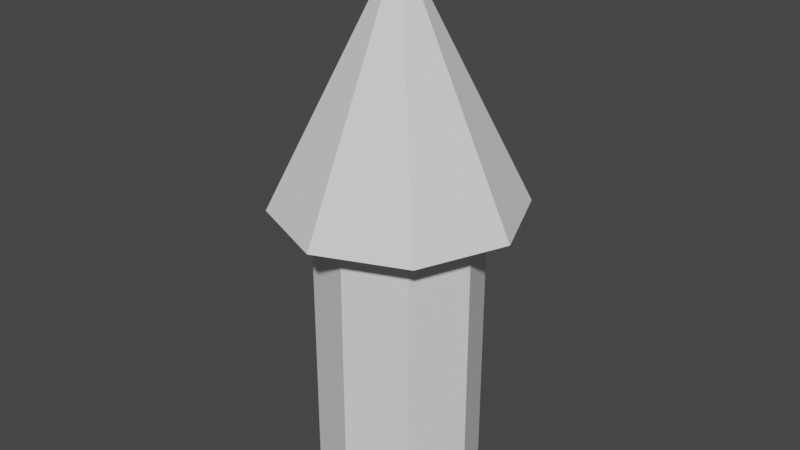 # Source: ui_arrow.blend  (saved by Blender 2.90.8; exported with 4.5.12 LTS)
import bpy
from mathutils import Matrix  # noqa: F401  (used for matrix-valued properties, if any)

bpy.ops.wm.read_factory_settings(use_empty=True)
scene = bpy.context.scene
scene.name = 'Scene'

# ---- collections
col_collection = bpy.data.collections.new('Collection'); scene.collection.children.link(col_collection)

# ---- world
world_world = bpy.data.worlds.new('World'); scene.world = world_world
world_world.use_nodes = True; world_world.node_tree.nodes.clear()
_N = world_world.node_tree.nodes; _L = world_world.node_tree.links
n0 = _N.new('ShaderNodeOutputWorld'); n0.name = 'World Output'; n0.location = (300, 300)
n1 = _N.new('ShaderNodeBackground'); n1.name = 'Background'; n1.location = (10, 300)
n1.inputs[0].default_value = (0.05088, 0.05088, 0.05088, 1.0)
_L.new(n1.outputs[0], n0.inputs[0])
n0.is_active_output = True
world_world.color = (0.05088, 0.05088, 0.05088)
world_world.use_sun_shadow = False
world_world.sun_shadow_jitter_overblur = 0.0

# ---- meshes
me_cone = bpy.data.meshes.new('Cone')
me_cone.from_pydata([(0.0, 0.75, 1.75), (0.5303, 0.5303, 1.75), (0.75, -3.278e-08, 1.75), (0.5303, -0.5303, 1.75), (-6.557e-08, -0.75, 1.75), (-0.5303, -0.5303, 1.75), (-0.75, 8.944e-09, 1.75), (-0.5303, 0.5303, 1.75), (0.0, 0.0, 3.25), (0.0, 0.5, 0.0), (0.0, 0.5, 2.0), (0.3536, 0.3536, 0.0), (0.3536, 0.3536, 2.0), (0.5, -2.186e-08, 0.0), (0.5, -2.186e-08, 2.0), (0.3536, -0.3536, 0.0), (0.3536, -0.3536, 2.0), (-4.371e-08, -0.5, 0.0), (-4.371e-08, -0.5, 2.0), (-0.3536, -0.3536, 0.0), (-0.3536, -0.3536, 2.0), (-0.5, 5.962e-09, 0.0), (-0.5, 5.962e-09, 2.0), (-0.3536, 0.3536, 0.0), (-0.3536, 0.3536, 2.0)], [], [(0, 8, 1), (1, 8, 2), (2, 8, 3), (3, 8, 4), (4, 8, 5), (5, 8, 6), (3, 5, 7), (6, 8, 7), (7, 8, 0), (10, 11, 9), (12, 13, 11), (14, 15, 13), (16, 17, 15), (18, 19, 17), (20, 21, 19), (14, 10, 22), (22, 23, 21), (24, 9, 23), (23, 11, 15), (7, 0, 1), (1, 2, 3), (3, 4, 5), (5, 6, 7), (7, 1, 3), (10, 12, 11), (12, 14, 13), (14, 16, 15), (16, 18, 17), (18, 20, 19), (20, 22, 21), (14, 12, 10), (10, 24, 22), (22, 20, 18), (18, 16, 22), (16, 14, 22), (22, 24, 23), (24, 10, 9), (23, 9, 11), (11, 13, 15), (15, 17, 19), (19, 21, 15), (21, 23, 15)])
_uv = me_cone.uv_layers.new(name='UVMap')
_uv.uv.foreach_set('vector', [0.25, 0.49, 0.25, 0.25, 0.4197, 0.4197, 0.4197, 0.4197, 0.25, 0.25, 0.49, 0.25, 0.49, 0.25, 0.25, 0.25, 0.4197, 0.08029, 0.4197, 0.08029, 0.25, 0.25, 0.25, 0.01, 0.25, 0.01, 0.25, 0.25, 0.08029, 0.08029, 0.08029, 0.08029, 0.25, 0.25, 0.01, 0.25, 0.9197, 0.08029, 0.5803, 0.08029, 0.5803, 0.4197, 0.01, 0.25, 0.25, 0.25, 0.08029, 0.4197, 0.08029, 0.4197, 0.25, 0.25, 0.25, 0.49, 1.0, 1.0, 0.875, 0.5, 1.0, 0.5, 0.875, 1.0, 0.75, 0.5, 0.875, 0.5, 0.75, 1.0, 0.625, 0.5, 0.75, 0.5, 0.625, 1.0, 0.5, 0.5, 0.625, 0.5, 0.5, 1.0, 0.375, 0.5, 0.5, 0.5, 0.375, 1.0, 0.25, 0.5, 0.375, 0.5, 0.49, 0.25, 0.25, 0.49, 0.01, 0.25, 0.25, 1.0, 0.125, 0.5, 0.25, 0.5, 0.125, 1.0, 0.0, 0.5, 0.125, 0.5, 0.5803, 0.4197, 0.9197, 0.4197, 0.9197, 0.08029, 0.5803, 0.4197, 0.75, 0.49, 0.9197, 0.4197, 0.9197, 0.4197, 0.99, 0.25, 0.9197, 0.08029, 0.9197, 0.08029, 0.75, 0.01, 0.5803, 0.08029, 0.5803, 0.08029, 0.51, 0.25, 0.5803, 0.4197, 0.5803, 0.4197, 0.9197, 0.4197, 0.9197, 0.08029, 1.0, 1.0, 0.875, 1.0, 0.875, 0.5, 0.875, 1.0, 0.75, 1.0, 0.75, 0.5, 0.75, 1.0, 0.625, 1.0, 0.625, 0.5, 0.625, 1.0, 0.5, 1.0, 0.5, 0.5, 0.5, 1.0, 0.375, 1.0, 0.375, 0.5, 0.375, 1.0, 0.25, 1.0, 0.25, 0.5, 0.49, 0.25, 0.4197, 0.4197, 0.25, 0.49, 0.25, 0.49, 0.08029, 0.4197, 0.01, 0.25, 0.01, 0.25, 0.08029, 0.08029, 0.25, 0.01, 0.25, 0.01, 0.4197, 0.08029, 0.01, 0.25, 0.4197, 0.08029, 0.49, 0.25, 0.01, 0.25, 0.25, 1.0, 0.125, 1.0, 0.125, 0.5, 0.125, 1.0, 0.0, 1.0, 0.0, 0.5, 0.5803, 0.4197, 0.75, 0.49, 0.9197, 0.4197, 0.9197, 0.4197, 0.99, 0.25, 0.9197, 0.08029, 0.9197, 0.08029, 0.75, 0.01, 0.5803, 0.08029, 0.5803, 0.08029, 0.51, 0.25, 0.9197, 0.08029, 0.51, 0.25, 0.5803, 0.4197, 0.9197, 0.08029])
me_cone.use_remesh_fix_poles = True
me_cone.use_remesh_preserve_attributes = False
me_cone.use_mirror_vertex_groups = False
me_cone.update()

# ---- objects
ob_cone = bpy.data.objects.new('Cone', me_cone)

# ---- transforms, parenting, visibility, modifiers, constraints
ob_cone.location = (0.0, 0.0, 0.0)
ob_cone.lineart.crease_threshold = 0.0

# ---- collection membership
col_collection.objects.link(ob_cone)

# ---- scene / render settings (as saved in the file)
scene.frame_start = 1; scene.frame_end = 250; scene.frame_set(1)
scene.render.engine = 'BLENDER_EEVEE_NEXT'
scene.cycles.use_denoising = False
scene.cycles.samples = 128
scene.cycles.sampling_pattern = 'TABULATED_SOBOL'
scene.cycles.use_adaptive_sampling = False
scene.cycles.use_light_tree = False
scene.view_settings.view_transform = 'Filmic'
bpy.context.view_layer.update()

# ---- added for rendering (the .blend has no active camera and no usable light): camera, sun
cam_auto = bpy.data.cameras.new('AutoCamera')
cam_auto.lens = 50.0
cam_auto.sensor_width = 36.0
cam_auto.clip_end = 1000.0
ob_auto_camera = bpy.data.objects.new('AutoCamera', cam_auto)
scene.collection.objects.link(ob_auto_camera)
ob_auto_camera.location = (3.59084, -4.309, 4.49767)
ob_auto_camera.rotation_euler = (1.09748, -7.21219e-08, 0.694738)
scene.camera = ob_auto_camera
light_auto_sun = bpy.data.lights.new('AutoSun', 'SUN')
light_auto_sun.energy = 3.0
light_auto_sun.angle = 0.0523599
ob_auto_sun = bpy.data.objects.new('AutoSun', light_auto_sun)
scene.collection.objects.link(ob_auto_sun)
ob_auto_sun.rotation_euler = (0.872665, 0.174533, 0.523599)
bpy.context.view_layer.update()
